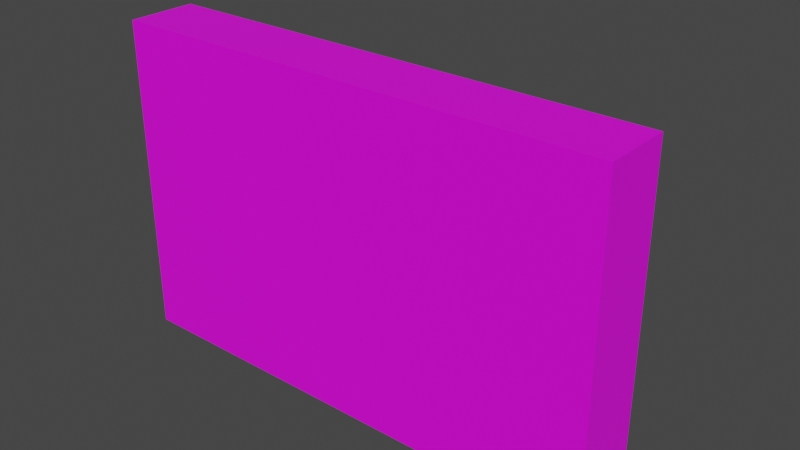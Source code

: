 # Source: water_level_meter.blend  (saved by Blender 3.6.13; exported with 4.5.12 LTS)
import bpy
from mathutils import Matrix  # noqa: F401  (used for matrix-valued properties, if any)

bpy.ops.wm.read_factory_settings(use_empty=True)
scene = bpy.context.scene
scene.name = 'Scene'

# ---- collections
col_collection = bpy.data.collections.new('Collection'); scene.collection.children.link(col_collection)

# ---- images (referenced by path relative to the original .blend; pixels are not part of the script)
import os
ASSET_DIR = os.environ.get("B2B_ASSET_DIR", "")  # directory of the original .blend (textures are referenced by path, not embedded)
HERE = os.path.dirname(os.path.abspath(__file__))  # packed textures are extracted next to this script under _unpacked/

def load_image(name, relpath, width, height, colorspace="sRGB"):
    """Load a texture the original file referenced (path relative to the .blend, or extracted next to this script)."""
    p = next((c for c in (os.path.join(HERE, relpath), os.path.join(ASSET_DIR, relpath)) if relpath and os.path.exists(c)), "")
    if p:
        img = bpy.data.images.load(p, check_existing=True)
        img.name = name
    else:  # same state as the original file: an image datablock whose file is absent (Cycles renders it pink)
        img = bpy.data.images.new(name, width, height)
        img.source = "FILE"
        img.filepath = "//" + (relpath or name)
    img.colorspace_settings.name = colorspace
    return img
img_water_level_meter_noise_jpg = load_image('water level meter noise.jpg', 'water level meter noise.jpg', 1024, 1024, 'sRGB')

# ---- materials (node trees are filled in below, after node groups)
mat_water_level_meter = bpy.data.materials.new('water level meter')
mat_water_level_meter.use_transparent_shadow = False

# ---- material node trees
mat_water_level_meter.use_nodes = True; mat_water_level_meter.node_tree.nodes.clear()
_N = mat_water_level_meter.node_tree.nodes; _L = mat_water_level_meter.node_tree.links
n0 = _N.new('ShaderNodeBsdfPrincipled'); n0.name = 'Principled BSDF'; n0.location = (10, 300)
n0.distribution = 'GGX'
n0.subsurface_method = 'RANDOM_WALK_SKIN'
n0.inputs[3].default_value = 1.45
n0.inputs[27].default_value = (0.0, 0.0, 0.0, 1.0)
n0.inputs[28].default_value = 1.0
n1 = _N.new('ShaderNodeOutputMaterial'); n1.name = 'Material Output'; n1.location = (300, 300)
n2 = _N.new('ShaderNodeTexImage'); n2.name = 'Image Texture'; n2.location = (-381, 155)
n2.image = img_water_level_meter_noise_jpg
_L.new(n0.outputs[0], n1.inputs[0])
_L.new(n2.outputs[0], n0.inputs[0])
n1.is_active_output = True

# ---- world
world_world = bpy.data.worlds.new('World'); scene.world = world_world
world_world.use_nodes = True; world_world.node_tree.nodes.clear()
_N = world_world.node_tree.nodes; _L = world_world.node_tree.links
n0 = _N.new('ShaderNodeOutputWorld'); n0.name = 'World Output'; n0.location = (300, 300)
n1 = _N.new('ShaderNodeBackground'); n1.name = 'Background'; n1.location = (10, 300)
n1.inputs[0].default_value = (0.05088, 0.05088, 0.05088, 1.0)
_L.new(n1.outputs[0], n0.inputs[0])
n0.is_active_output = True
world_world.color = (0.05088, 0.05088, 0.05088)
world_world.use_sun_shadow = False
world_world.sun_shadow_jitter_overblur = 0.0

# ---- meshes
me_cylinder = bpy.data.meshes.new('Cylinder')
me_cylinder.from_pydata([(0.1428, -1.058, 0.1623), (0.1955, -0.5702, 0.1623), (0.1929, -1.058, -0.04843), (0.2405, -0.5702, -0.02647), (0.3336, -1.058, -0.2174), (0.3665, -0.5702, -0.1779), (0.5367, -1.058, -0.3112), (0.5485, -0.5702, -0.2619), (0.7623, -1.058, -0.3112), (0.7505, -0.5702, -0.2619), (0.9654, -1.058, -0.2174), (0.9325, -0.5702, -0.1779), (1.106, -1.058, -0.04843), (1.058, -0.5702, -0.02647), (1.156, -1.058, 0.1623), (1.103, -0.5702, 0.1623), (1.106, -1.058, 0.3731), (1.058, -0.5702, 0.3511), (0.9654, -1.058, 0.5421), (0.9325, -0.5702, 0.5026), (0.7623, -1.058, 0.6359), (0.7505, -0.5702, 0.5866), (0.5367, -1.058, 0.6359), (0.5485, -0.5702, 0.5866), (0.3336, -1.058, 0.5421), (0.3665, -0.5702, 0.5026), (0.1929, -1.058, 0.3731), (0.2405, -0.5702, 0.3511), (0.1428, -0.6275, 0.1623), (0.1929, -0.6275, -0.04843), (0.3336, -0.6275, -0.2174), (0.5367, -0.6275, -0.3112), (0.7623, -0.6275, -0.3112), (0.9654, -0.6275, -0.2174), (1.106, -0.6275, -0.04843), (1.156, -0.6275, 0.1623), (1.106, -0.6275, 0.3731), (0.9654, -0.6275, 0.5421), (0.7623, -0.6275, 0.6359), (0.5367, -0.6275, 0.6359), (0.3336, -0.6275, 0.5421), (0.1929, -0.6275, 0.3731), (0.3066, -0.3978, 0.004053), (0.2689, -0.3978, 0.1623), (0.4122, -0.3978, -0.1229), (0.5648, -0.3978, -0.1933), (0.7342, -0.3978, -0.1933), (0.8868, -0.3978, -0.1229), (0.9924, -0.3978, 0.004053), (1.03, -0.3978, 0.1623), (0.9924, -0.3978, 0.3206), (0.8868, -0.3978, 0.4475), (0.7342, -0.3978, 0.518), (0.5648, -0.3978, 0.518), (0.4122, -0.3978, 0.4475), (0.3066, -0.3978, 0.3206), (0.9325, -0.4442, -0.1779), (1.058, -0.4442, -0.02647), (0.7505, -0.4442, 0.5866), (0.5485, -0.4442, 0.5866), (0.5485, -0.4442, -0.2619), (0.7505, -0.4442, -0.2619), (1.058, -0.4442, 0.3511), (0.9325, -0.4442, 0.5026), (0.2405, -0.4442, 0.3511), (0.1955, -0.4442, 0.1623), (0.2405, -0.4442, -0.02647), (0.3665, -0.4442, -0.1779), (1.103, -0.4442, 0.1623), (0.3665, -0.4442, 0.5026), (0.3452, -0.2727, 0.02186), (0.3118, -0.2727, 0.1623), (0.4389, -0.2727, -0.09079), (0.5743, -0.2727, -0.1533), (0.7246, -0.2727, -0.1533), (0.8601, -0.2727, -0.09079), (0.9538, -0.2727, 0.02186), (0.9872, -0.2727, 0.1623), (0.9538, -0.2727, 0.3028), (0.8601, -0.2727, 0.4155), (0.7246, -0.2727, 0.478), (0.5743, -0.2727, 0.478), (0.4389, -0.2727, 0.4155), (0.3452, -0.2727, 0.3028), (1.364, -1.289, -1.0), (1.364, -1.289, 1.0), (-1.754, -1.289, -1.0), (-1.754, -1.289, 1.0), (1.215, -0.86, -0.9045), (1.215, -0.86, 0.9045), (-1.605, -0.86, -0.9045), (-1.605, -0.86, 0.9045), (-1.754, -0.86, 1.0), (-1.754, -0.86, -1.0), (1.364, -0.86, -1.0), (1.364, -0.86, 1.0), (-0.1745, -0.8627, -0.1874), (-0.1745, -0.8627, 0.6376), (-1.442, -0.8627, -0.1874), (-1.442, -0.8627, 0.6376), (-0.1745, -0.8359, -0.1874), (-0.1745, -0.8359, 0.6376), (-1.442, -0.8359, -0.1874), (-1.442, -0.8359, 0.6376)], [], [(28, 1, 3, 29), (29, 3, 5, 30), (30, 5, 7, 31), (31, 7, 9, 32), (32, 9, 11, 33), (33, 11, 13, 34), (34, 13, 15, 35), (35, 15, 17, 36), (36, 17, 19, 37), (37, 19, 21, 38), (38, 21, 23, 39), (39, 23, 25, 40), (57, 56, 47, 48), (40, 25, 27, 41), (41, 27, 1, 28), (0, 2, 4, 6, 8, 10, 12, 14, 16, 18, 20, 22, 24, 26), (26, 41, 28, 0), (24, 40, 41, 26), (22, 39, 40, 24), (20, 38, 39, 22), (18, 37, 38, 20), (16, 36, 37, 18), (14, 35, 36, 16), (12, 34, 35, 14), (10, 33, 34, 12), (8, 32, 33, 10), (6, 31, 32, 8), (4, 30, 31, 6), (2, 29, 30, 4), (0, 28, 29, 2), (50, 49, 77, 78), (59, 58, 52, 53), (61, 60, 45, 46), (63, 62, 50, 51), (65, 64, 55, 43), (67, 66, 42, 44), (68, 57, 48, 49), (69, 59, 53, 54), (56, 61, 46, 47), (58, 63, 51, 52), (60, 67, 44, 45), (62, 68, 49, 50), (66, 65, 43, 42), (64, 69, 54, 55), (27, 25, 69, 64), (3, 1, 65, 66), (17, 15, 68, 62), (7, 5, 67, 60), (21, 19, 63, 58), (11, 9, 61, 56), (25, 23, 59, 69), (15, 13, 57, 68), (5, 3, 66, 67), (1, 27, 64, 65), (19, 17, 62, 63), (9, 7, 60, 61), (23, 21, 58, 59), (13, 11, 56, 57), (70, 71, 83, 82, 81, 80, 79, 78, 77, 76, 75, 74, 73, 72), (42, 43, 71, 70), (51, 50, 78, 79), (44, 42, 70, 72), (52, 51, 79, 80), (45, 44, 72, 73), (53, 52, 80, 81), (46, 45, 73, 74), (54, 53, 81, 82), (47, 46, 74, 75), (55, 54, 82, 83), (48, 47, 75, 76), (43, 55, 83, 71), (49, 48, 76, 77), (84, 85, 87, 86), (86, 87, 92, 93), (90, 91, 89, 88), (94, 95, 85, 84), (86, 93, 94, 84), (92, 87, 85, 95), (91, 90, 93, 92), (90, 88, 94, 93), (89, 91, 92, 95), (88, 89, 95, 94), (96, 97, 99, 98), (98, 99, 103, 102), (102, 103, 101, 100), (100, 101, 97, 96), (98, 102, 100, 96), (103, 99, 97, 101)])
_uv = me_cylinder.uv_layers.new(name='UVMap')
_uv.uv.foreach_set('vector', [0.1515, 0.748, 0.1701, 0.7509, 0.1701, 0.7984, 0.1515, 0.8009, 0.1515, 0.8009, 0.1701, 0.7984, 0.1868, 0.8415, 0.1702, 0.8491, 0.1702, 0.8491, 0.1868, 0.8415, 0.2169, 0.8718, 0.2038, 0.8829, 0.3639, 0.5617, 0.3499, 0.5588, 0.3499, 0.5094, 0.3639, 0.5066, 0.3639, 0.5066, 0.3499, 0.5094, 0.3499, 0.4649, 0.3639, 0.4569, 0.5454, 0.6374, 0.5328, 0.6261, 0.5644, 0.5972, 0.5807, 0.6051, 0.5807, 0.6051, 0.5644, 0.5972, 0.582, 0.5548, 0.6003, 0.5578, 0.6003, 0.5578, 0.582, 0.5548, 0.582, 0.5074, 0.6003, 0.5048, 0.6003, 0.5048, 0.582, 0.5074, 0.5644, 0.4642, 0.5807, 0.4567, 0.5807, 0.4567, 0.5644, 0.4642, 0.5328, 0.4339, 0.5454, 0.4229, 0.4244, 0.6811, 0.4385, 0.6888, 0.4385, 0.7336, 0.4244, 0.7311, 0.4244, 0.7311, 0.4385, 0.7336, 0.4385, 0.7826, 0.4244, 0.7858, 0.5469, 0.5972, 0.5152, 0.6261, 0.5024, 0.6104, 0.5289, 0.5862, 0.2038, 0.6684, 0.2169, 0.6797, 0.1868, 0.7086, 0.1702, 0.7007, 0.1702, 0.7007, 0.1868, 0.7086, 0.1701, 0.7509, 0.1515, 0.748, 0.2544, 0.433, 0.296, 0.4657, 0.3191, 0.5142, 0.3191, 0.569, 0.296, 0.619, 0.2544, 0.6545, 0.2024, 0.6684, 0.1505, 0.6579, 0.1089, 0.6252, 0.08575, 0.5767, 0.08575, 0.522, 0.1089, 0.4719, 0.1505, 0.4364, 0.2024, 0.4225, 0.3191, 0.8344, 0.4244, 0.8344, 0.4244, 0.8673, 0.3191, 0.8673, 0.3191, 0.7858, 0.4244, 0.7858, 0.4244, 0.8344, 0.3191, 0.8344, 0.3191, 0.7311, 0.4244, 0.7311, 0.4244, 0.7858, 0.3191, 0.7858, 0.3191, 0.6811, 0.4244, 0.6811, 0.4244, 0.7311, 0.3191, 0.7311, 0.3191, 0.6458, 0.4244, 0.6458, 0.4244, 0.6811, 0.3191, 0.6811, 0.6603, 0.5049, 0.6003, 0.5048, 0.5807, 0.4567, 0.6407, 0.4568, 0.6603, 0.5579, 0.6003, 0.5578, 0.6003, 0.5048, 0.6603, 0.5049, 0.6407, 0.6052, 0.5807, 0.6051, 0.6003, 0.5578, 0.6603, 0.5579, 0.4693, 0.4569, 0.3639, 0.4569, 0.3639, 0.4225, 0.4693, 0.4225, 0.4693, 0.5066, 0.3639, 0.5066, 0.3639, 0.4569, 0.4693, 0.4569, 0.4693, 0.5617, 0.3639, 0.5617, 0.3639, 0.5066, 0.4693, 0.5066, 0.4693, 0.6114, 0.3639, 0.6114, 0.3639, 0.5617, 0.4693, 0.5617, 0.4693, 0.6458, 0.3639, 0.6458, 0.3639, 0.6114, 0.4693, 0.6114, 0.08575, 0.7479, 0.1515, 0.748, 0.1515, 0.8009, 0.08575, 0.8009, 0.7761, 0.7554, 0.7761, 0.7939, 0.7345, 0.8009, 0.7345, 0.7495, 0.4757, 0.4225, 0.5152, 0.4339, 0.5024, 0.4493, 0.4693, 0.4397, 0.2737, 0.8833, 0.2361, 0.8718, 0.2493, 0.8564, 0.2808, 0.866, 0.5469, 0.4642, 0.5645, 0.5073, 0.5436, 0.5109, 0.5289, 0.4747, 0.1893, 0.751, 0.206, 0.7086, 0.2241, 0.7196, 0.2101, 0.7551, 0.206, 0.8416, 0.1893, 0.7984, 0.2101, 0.7949, 0.2241, 0.8311, 0.5645, 0.5548, 0.5469, 0.5972, 0.5289, 0.5862, 0.5436, 0.5506, 0.2361, 0.6797, 0.2737, 0.67, 0.2808, 0.6872, 0.2493, 0.6954, 0.5152, 0.6261, 0.4757, 0.6358, 0.4693, 0.6185, 0.5024, 0.6104, 0.5152, 0.4339, 0.5469, 0.4642, 0.5289, 0.4747, 0.5024, 0.4493, 0.2361, 0.8718, 0.206, 0.8416, 0.2241, 0.8311, 0.2493, 0.8564, 0.5645, 0.5073, 0.5645, 0.5548, 0.5436, 0.5506, 0.5436, 0.5109, 0.1893, 0.7984, 0.1893, 0.751, 0.2101, 0.7551, 0.2101, 0.7949, 0.206, 0.7086, 0.2361, 0.6797, 0.2493, 0.6954, 0.2241, 0.7196, 0.4385, 0.8261, 0.4385, 0.7826, 0.4693, 0.7826, 0.4693, 0.8261, 0.1701, 0.7984, 0.1701, 0.7509, 0.1893, 0.751, 0.1893, 0.7984, 0.582, 0.5074, 0.582, 0.5548, 0.5645, 0.5548, 0.5645, 0.5073, 0.3499, 0.5588, 0.3499, 0.6033, 0.3191, 0.6033, 0.3191, 0.5588, 0.4385, 0.6888, 0.4385, 0.6571, 0.4693, 0.6571, 0.4693, 0.6888, 0.3499, 0.4649, 0.3499, 0.5094, 0.3191, 0.5094, 0.3191, 0.4649, 0.4385, 0.7826, 0.4385, 0.7336, 0.4693, 0.7336, 0.4693, 0.7826, 0.582, 0.5548, 0.5644, 0.5972, 0.5469, 0.5972, 0.5645, 0.5548, 0.3499, 0.6033, 0.3499, 0.6341, 0.3191, 0.6341, 0.3191, 0.6033, 0.4385, 0.8556, 0.4385, 0.8261, 0.4693, 0.8261, 0.4693, 0.8556, 0.5644, 0.4642, 0.582, 0.5074, 0.5645, 0.5073, 0.5469, 0.4642, 0.3499, 0.5094, 0.3499, 0.5588, 0.3191, 0.5588, 0.3191, 0.5094, 0.4385, 0.7336, 0.4385, 0.6888, 0.4693, 0.6888, 0.4693, 0.7336, 0.3499, 0.4341, 0.3499, 0.4649, 0.3191, 0.4649, 0.3191, 0.4341, 0.5307, 0.6996, 0.5711, 0.6679, 0.6214, 0.6577, 0.6717, 0.6712, 0.7121, 0.7056, 0.7345, 0.7541, 0.7345, 0.8072, 0.7121, 0.8542, 0.6717, 0.886, 0.6214, 0.8961, 0.5711, 0.8826, 0.5307, 0.8482, 0.5083, 0.7997, 0.5083, 0.7467, 0.9033, 0.7908, 0.9033, 0.7523, 0.9448, 0.7454, 0.9448, 0.7967, 0.7887, 0.7204, 0.7761, 0.7554, 0.7345, 0.7495, 0.7513, 0.7028, 0.8907, 0.8259, 0.9033, 0.7908, 0.9448, 0.7967, 0.928, 0.8434, 0.8114, 0.6958, 0.7887, 0.7204, 0.7513, 0.7028, 0.7816, 0.6701, 0.868, 0.8504, 0.8907, 0.8259, 0.928, 0.8434, 0.8978, 0.8761, 0.8397, 0.6865, 0.8114, 0.6958, 0.7816, 0.6701, 0.8193, 0.6577, 0.8397, 0.8597, 0.868, 0.8504, 0.8978, 0.8761, 0.86, 0.8885, 0.868, 0.6944, 0.8397, 0.6866, 0.86, 0.6577, 0.8978, 0.6682, 0.8114, 0.8518, 0.8397, 0.8597, 0.8193, 0.8885, 0.7816, 0.878, 0.8907, 0.7179, 0.868, 0.6944, 0.8978, 0.6682, 0.928, 0.6995, 0.7887, 0.8283, 0.8114, 0.8518, 0.7816, 0.878, 0.7513, 0.8467, 0.9033, 0.7523, 0.8907, 0.7179, 0.928, 0.6995, 0.9448, 0.7454, 0.7761, 0.7939, 0.7887, 0.8283, 0.7513, 0.8467, 0.7345, 0.8009, 0.1802, 0.273, 0.02399, 0.273, 0.02399, 0.02937, 0.1802, 0.02937, 0.02399, 0.4293, 0.02399, 0.273, 0.05753, 0.273, 0.05753, 0.4293, 0.329, 0.2614, 0.1877, 0.2614, 0.1877, 0.041, 0.329, 0.041, 0.05753, 0.4293, 0.05753, 0.273, 0.09108, 0.273, 0.09108, 0.4293, 0.37, 0.273, 0.3365, 0.273, 0.3365, 0.02937, 0.37, 0.02937, 0.4036, 0.273, 0.37, 0.273, 0.37, 0.02937, 0.4036, 0.02937, 0.1877, 0.2614, 0.329, 0.2614, 0.3365, 0.273, 0.1802, 0.273, 0.329, 0.2614, 0.329, 0.041, 0.3365, 0.02937, 0.3365, 0.273, 0.1877, 0.041, 0.1877, 0.2614, 0.1802, 0.273, 0.1802, 0.02937, 0.329, 0.041, 0.1877, 0.041, 0.1802, 0.02937, 0.3365, 0.02937, 0.7305, 0.3504, 0.5122, 0.3504, 0.5122, 0.01483, 0.7305, 0.01483, 0.963, 0.2332, 0.963, 0.01483, 0.9701, 0.01483, 0.9701, 0.2332, 0.9489, 0.3504, 0.7305, 0.3504, 0.7305, 0.01483, 0.9489, 0.01483, 0.963, 0.4515, 0.963, 0.2332, 0.9701, 0.2332, 0.9701, 0.4515, 0.963, 0.3504, 0.956, 0.3504, 0.956, 0.01483, 0.963, 0.01483, 0.956, 0.3504, 0.9489, 0.3504, 0.9489, 0.01483, 0.956, 0.01483])
me_cylinder.materials.append(mat_water_level_meter)
me_cylinder.use_remesh_fix_poles = True
me_cylinder.use_remesh_preserve_attributes = False
me_cylinder.use_mirror_vertex_groups = False
me_cylinder.update()

# ---- objects
ob_water_level_meter = bpy.data.objects.new('water level meter', me_cylinder)

# ---- transforms, parenting, visibility, modifiers, constraints
ob_water_level_meter.location = (0.0, 0.0, 0.0)
ob_water_level_meter.lineart.crease_threshold = 0.0

# ---- collection membership
col_collection.objects.link(ob_water_level_meter)

# ---- scene / render settings (as saved in the file)
scene.frame_start = 1; scene.frame_end = 250; scene.frame_set(1)
scene.render.engine = 'BLENDER_EEVEE_NEXT'
scene.cycles.use_denoising = False
scene.cycles.samples = 128
scene.cycles.sampling_pattern = 'TABULATED_SOBOL'
scene.cycles.use_adaptive_sampling = False
scene.cycles.use_light_tree = False
scene.view_settings.view_transform = 'Filmic'
bpy.context.view_layer.update()

# ---- added for rendering (the .blend has no active camera and no usable light): camera, sun
cam_auto = bpy.data.cameras.new('AutoCamera')
cam_auto.lens = 50.0
cam_auto.sensor_width = 36.0
cam_auto.clip_end = 1000.0
ob_auto_camera = bpy.data.objects.new('AutoCamera', cam_auto)
scene.collection.objects.link(ob_auto_camera)
ob_auto_camera.location = (3.35958, -5.04644, 2.84359)
ob_auto_camera.rotation_euler = (1.09748, -7.21219e-08, 0.694738)
scene.camera = ob_auto_camera
light_auto_sun = bpy.data.lights.new('AutoSun', 'SUN')
light_auto_sun.energy = 3.0
light_auto_sun.angle = 0.0523599
ob_auto_sun = bpy.data.objects.new('AutoSun', light_auto_sun)
scene.collection.objects.link(ob_auto_sun)
ob_auto_sun.rotation_euler = (0.872665, 0.174533, 0.523599)
bpy.context.view_layer.update()
